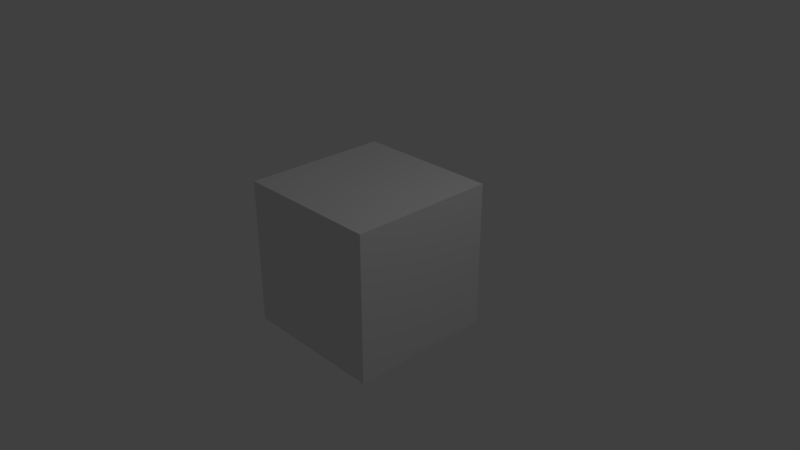 # Source: dw_cude_shape_animate.blend  (saved by Blender 2.79.0; exported with 4.5.12 LTS)
import bpy
from mathutils import Matrix  # noqa: F401  (used for matrix-valued properties, if any)

bpy.ops.wm.read_factory_settings(use_empty=True)
scene = bpy.context.scene
scene.name = 'Scene'

# ---- collections
col_collection_1 = bpy.data.collections.new('Collection 1'); scene.collection.children.link(col_collection_1)

# ---- materials (node trees are filled in below, after node groups)
mat_material = bpy.data.materials.new('Material')
mat_material.alpha_threshold = 0.0
mat_material.use_transparent_shadow = False
mat_material.roughness = 0.5
mat_material.line_color = (0.0, 0.0, 0.0, 1.0)

# ---- material node trees

# ---- world
world_world = bpy.data.worlds.new('World'); scene.world = world_world
world_world.color = (0.05088, 0.05088, 0.05088)
world_world.use_sun_shadow = False
world_world.sun_shadow_jitter_overblur = 0.0
world_world.cycles.sampling_method = 'MANUAL'

# ---- cameras
cam_camera = bpy.data.cameras.new('Camera')
cam_camera.clip_end = 100.0
cam_camera.lens = 35.0
cam_camera.sensor_width = 32.0
cam_camera.sensor_height = 18.0
cam_camera.ortho_scale = 7.314
cam_camera.dof.focus_distance = 0.0
cam_camera.dof.aperture_fstop = 128.0

# ---- lights
light_lamp = bpy.data.lights.new('Lamp', 'POINT')
light_lamp.transmission_factor = 0.0
light_lamp.cutoff_distance = 30.0
light_lamp.energy = 100.0
light_lamp.shadow_buffer_clip_start = 1.001
light_lamp.shadow_soft_size = 0.1
light_lamp.shadow_maximum_resolution = 0.006
light_lamp.use_absolute_resolution = True

# ---- meshes
me_cube = bpy.data.meshes.new('Cube')
me_cube.from_pydata([(1.0, 1.0, -1.0), (1.0, -1.0, -1.0), (-1.0, -1.0, -1.0), (-1.0, 1.0, -1.0), (1.0, 1.0, 1.0), (1.0, -1.0, 1.0), (-1.0, -1.0, 1.0), (-1.0, 1.0, 1.0)], [], [(0, 1, 2, 3), (4, 7, 6, 5), (0, 4, 5, 1), (1, 5, 6, 2), (2, 6, 7, 3), (4, 0, 3, 7)])
me_cube.materials.append(mat_material)
me_cube.use_remesh_preserve_volume = False
me_cube.use_remesh_preserve_attributes = False
me_cube.use_mirror_vertex_groups = False
me_cube.update()

# ---- objects
ob_cube = bpy.data.objects.new('Cube', me_cube)
ob_lamp = bpy.data.objects.new('Lamp', light_lamp)
ob_camera = bpy.data.objects.new('Camera', cam_camera)

# ---- transforms, parenting, visibility, modifiers, constraints
ob_cube.location = (0.0, 0.0, 0.0)
ob_cube.lock_rotations_4d = False
ob_cube.empty_display_type = 'ARROWS'
ob_cube.lineart.crease_threshold = 0.0
ob_lamp.location = (4.076, 1.005, 5.904)
ob_lamp.rotation_euler = (0.6503, 0.05522, 1.866)
ob_lamp.lock_rotations_4d = False
ob_lamp.empty_display_type = 'ARROWS'
ob_lamp.color = (0.0, 0.0, 0.0, 0.0)
ob_lamp.lineart.crease_threshold = 0.0
ob_camera.location = (7.481, -6.508, 5.344)
ob_camera.rotation_euler = (1.109, 0.0, 0.8149)
ob_camera.lock_rotations_4d = False
ob_camera.empty_display_type = 'ARROWS'
ob_camera.color = (0.0, 0.0, 0.0, 0.0)
ob_camera.display_type = 'WIRE'
ob_camera.lineart.crease_threshold = 0.0

# ---- collection membership
col_collection_1.objects.link(ob_cube)
col_collection_1.objects.link(ob_lamp)
col_collection_1.objects.link(ob_camera)

# ---- scene / render settings (as saved in the file)
scene.camera = ob_camera
scene.frame_start = 1; scene.frame_end = 250; scene.frame_set(171)
scene.render.engine = 'BLENDER_EEVEE_NEXT'
scene.render.resolution_percentage = 50
scene.render.dither_intensity = 0.0
scene.cycles.use_denoising = False
scene.cycles.samples = 128
scene.cycles.sampling_pattern = 'TABULATED_SOBOL'
scene.cycles.use_adaptive_sampling = False
scene.cycles.use_light_tree = False
scene.cycles.blur_glossy = 0.0
scene.cycles.sample_clamp_indirect = 0.0
scene.view_settings.view_transform = 'Standard'
bpy.context.view_layer.update()
